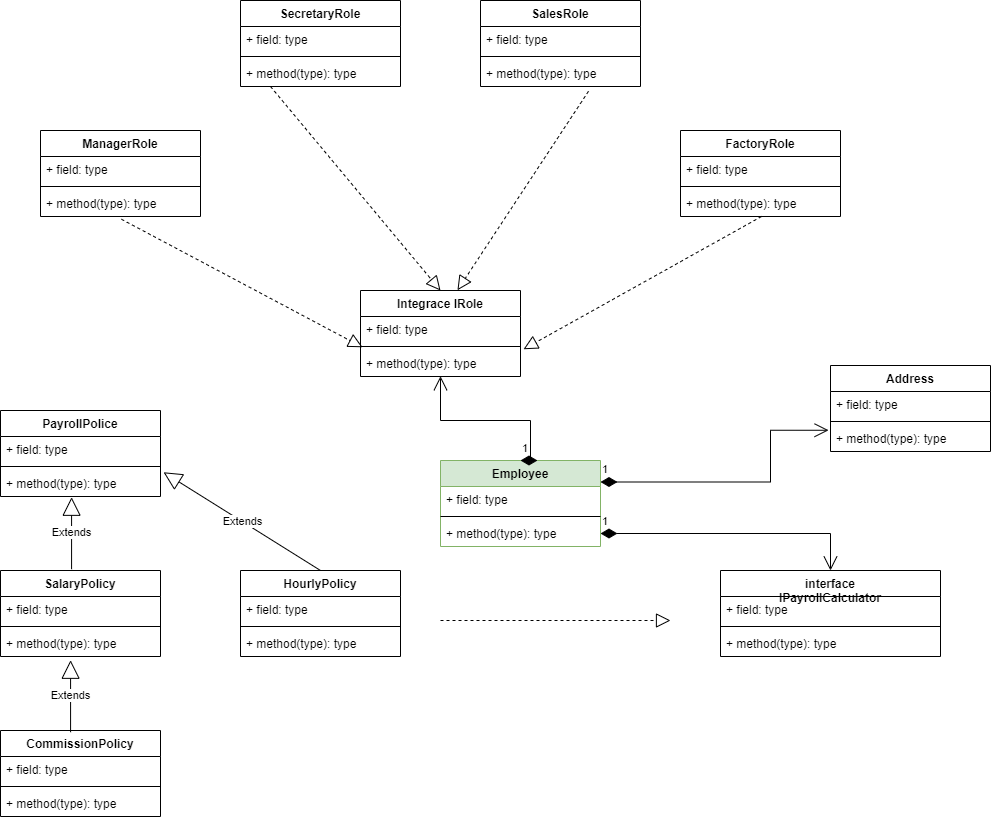

The diagram above was exported from draw.io. Its source (the exported page's mxGraphModel, read from the mxfile embedded in the PNG):
<mxGraphModel dx="2125" dy="780" grid="1" gridSize="10" guides="1" tooltips="1" connect="1" arrows="1" fold="1" page="1" pageScale="1" pageWidth="827" pageHeight="1169" math="0" shadow="0">
  <root>
    <mxCell id="0" />
    <mxCell id="1" parent="0" />
    <mxCell id="xKpNHbHAXwFq_GGAsHA3-5" value="ManagerRole" style="swimlane;fontStyle=1;align=center;verticalAlign=top;childLayout=stackLayout;horizontal=1;startSize=26;horizontalStack=0;resizeParent=1;resizeParentMax=0;resizeLast=0;collapsible=1;marginBottom=0;" vertex="1" parent="1">
      <mxGeometry x="-680" y="200" width="160" height="86" as="geometry" />
    </mxCell>
    <mxCell id="xKpNHbHAXwFq_GGAsHA3-6" value="+ field: type" style="text;strokeColor=none;fillColor=none;align=left;verticalAlign=top;spacingLeft=4;spacingRight=4;overflow=hidden;rotatable=0;points=[[0,0.5],[1,0.5]];portConstraint=eastwest;" vertex="1" parent="xKpNHbHAXwFq_GGAsHA3-5">
      <mxGeometry y="26" width="160" height="26" as="geometry" />
    </mxCell>
    <mxCell id="xKpNHbHAXwFq_GGAsHA3-7" value="" style="line;strokeWidth=1;fillColor=none;align=left;verticalAlign=middle;spacingTop=-1;spacingLeft=3;spacingRight=3;rotatable=0;labelPosition=right;points=[];portConstraint=eastwest;" vertex="1" parent="xKpNHbHAXwFq_GGAsHA3-5">
      <mxGeometry y="52" width="160" height="8" as="geometry" />
    </mxCell>
    <mxCell id="xKpNHbHAXwFq_GGAsHA3-8" value="+ method(type): type" style="text;strokeColor=none;fillColor=none;align=left;verticalAlign=top;spacingLeft=4;spacingRight=4;overflow=hidden;rotatable=0;points=[[0,0.5],[1,0.5]];portConstraint=eastwest;" vertex="1" parent="xKpNHbHAXwFq_GGAsHA3-5">
      <mxGeometry y="60" width="160" height="26" as="geometry" />
    </mxCell>
    <mxCell id="xKpNHbHAXwFq_GGAsHA3-9" value="SecretaryRole" style="swimlane;fontStyle=1;align=center;verticalAlign=top;childLayout=stackLayout;horizontal=1;startSize=26;horizontalStack=0;resizeParent=1;resizeParentMax=0;resizeLast=0;collapsible=1;marginBottom=0;" vertex="1" parent="1">
      <mxGeometry x="-480" y="70" width="160" height="86" as="geometry" />
    </mxCell>
    <mxCell id="xKpNHbHAXwFq_GGAsHA3-10" value="+ field: type" style="text;strokeColor=none;fillColor=none;align=left;verticalAlign=top;spacingLeft=4;spacingRight=4;overflow=hidden;rotatable=0;points=[[0,0.5],[1,0.5]];portConstraint=eastwest;" vertex="1" parent="xKpNHbHAXwFq_GGAsHA3-9">
      <mxGeometry y="26" width="160" height="26" as="geometry" />
    </mxCell>
    <mxCell id="xKpNHbHAXwFq_GGAsHA3-11" value="" style="line;strokeWidth=1;fillColor=none;align=left;verticalAlign=middle;spacingTop=-1;spacingLeft=3;spacingRight=3;rotatable=0;labelPosition=right;points=[];portConstraint=eastwest;" vertex="1" parent="xKpNHbHAXwFq_GGAsHA3-9">
      <mxGeometry y="52" width="160" height="8" as="geometry" />
    </mxCell>
    <mxCell id="xKpNHbHAXwFq_GGAsHA3-12" value="+ method(type): type" style="text;strokeColor=none;fillColor=none;align=left;verticalAlign=top;spacingLeft=4;spacingRight=4;overflow=hidden;rotatable=0;points=[[0,0.5],[1,0.5]];portConstraint=eastwest;" vertex="1" parent="xKpNHbHAXwFq_GGAsHA3-9">
      <mxGeometry y="60" width="160" height="26" as="geometry" />
    </mxCell>
    <mxCell id="xKpNHbHAXwFq_GGAsHA3-13" value="SalesRole" style="swimlane;fontStyle=1;align=center;verticalAlign=top;childLayout=stackLayout;horizontal=1;startSize=26;horizontalStack=0;resizeParent=1;resizeParentMax=0;resizeLast=0;collapsible=1;marginBottom=0;" vertex="1" parent="1">
      <mxGeometry x="-240" y="70" width="160" height="86" as="geometry" />
    </mxCell>
    <mxCell id="xKpNHbHAXwFq_GGAsHA3-14" value="+ field: type" style="text;strokeColor=none;fillColor=none;align=left;verticalAlign=top;spacingLeft=4;spacingRight=4;overflow=hidden;rotatable=0;points=[[0,0.5],[1,0.5]];portConstraint=eastwest;" vertex="1" parent="xKpNHbHAXwFq_GGAsHA3-13">
      <mxGeometry y="26" width="160" height="26" as="geometry" />
    </mxCell>
    <mxCell id="xKpNHbHAXwFq_GGAsHA3-15" value="" style="line;strokeWidth=1;fillColor=none;align=left;verticalAlign=middle;spacingTop=-1;spacingLeft=3;spacingRight=3;rotatable=0;labelPosition=right;points=[];portConstraint=eastwest;" vertex="1" parent="xKpNHbHAXwFq_GGAsHA3-13">
      <mxGeometry y="52" width="160" height="8" as="geometry" />
    </mxCell>
    <mxCell id="xKpNHbHAXwFq_GGAsHA3-16" value="+ method(type): type" style="text;strokeColor=none;fillColor=none;align=left;verticalAlign=top;spacingLeft=4;spacingRight=4;overflow=hidden;rotatable=0;points=[[0,0.5],[1,0.5]];portConstraint=eastwest;" vertex="1" parent="xKpNHbHAXwFq_GGAsHA3-13">
      <mxGeometry y="60" width="160" height="26" as="geometry" />
    </mxCell>
    <mxCell id="xKpNHbHAXwFq_GGAsHA3-17" value="FactoryRole" style="swimlane;fontStyle=1;align=center;verticalAlign=top;childLayout=stackLayout;horizontal=1;startSize=26;horizontalStack=0;resizeParent=1;resizeParentMax=0;resizeLast=0;collapsible=1;marginBottom=0;" vertex="1" parent="1">
      <mxGeometry x="-40" y="200" width="160" height="86" as="geometry" />
    </mxCell>
    <mxCell id="xKpNHbHAXwFq_GGAsHA3-18" value="+ field: type" style="text;strokeColor=none;fillColor=none;align=left;verticalAlign=top;spacingLeft=4;spacingRight=4;overflow=hidden;rotatable=0;points=[[0,0.5],[1,0.5]];portConstraint=eastwest;" vertex="1" parent="xKpNHbHAXwFq_GGAsHA3-17">
      <mxGeometry y="26" width="160" height="26" as="geometry" />
    </mxCell>
    <mxCell id="xKpNHbHAXwFq_GGAsHA3-19" value="" style="line;strokeWidth=1;fillColor=none;align=left;verticalAlign=middle;spacingTop=-1;spacingLeft=3;spacingRight=3;rotatable=0;labelPosition=right;points=[];portConstraint=eastwest;" vertex="1" parent="xKpNHbHAXwFq_GGAsHA3-17">
      <mxGeometry y="52" width="160" height="8" as="geometry" />
    </mxCell>
    <mxCell id="xKpNHbHAXwFq_GGAsHA3-20" value="+ method(type): type" style="text;strokeColor=none;fillColor=none;align=left;verticalAlign=top;spacingLeft=4;spacingRight=4;overflow=hidden;rotatable=0;points=[[0,0.5],[1,0.5]];portConstraint=eastwest;" vertex="1" parent="xKpNHbHAXwFq_GGAsHA3-17">
      <mxGeometry y="60" width="160" height="26" as="geometry" />
    </mxCell>
    <mxCell id="xKpNHbHAXwFq_GGAsHA3-21" value="Integrace IRole" style="swimlane;fontStyle=1;align=center;verticalAlign=top;childLayout=stackLayout;horizontal=1;startSize=26;horizontalStack=0;resizeParent=1;resizeParentMax=0;resizeLast=0;collapsible=1;marginBottom=0;" vertex="1" parent="1">
      <mxGeometry x="-360" y="360" width="160" height="86" as="geometry" />
    </mxCell>
    <mxCell id="xKpNHbHAXwFq_GGAsHA3-22" value="+ field: type" style="text;strokeColor=none;fillColor=none;align=left;verticalAlign=top;spacingLeft=4;spacingRight=4;overflow=hidden;rotatable=0;points=[[0,0.5],[1,0.5]];portConstraint=eastwest;" vertex="1" parent="xKpNHbHAXwFq_GGAsHA3-21">
      <mxGeometry y="26" width="160" height="26" as="geometry" />
    </mxCell>
    <mxCell id="xKpNHbHAXwFq_GGAsHA3-23" value="" style="line;strokeWidth=1;fillColor=none;align=left;verticalAlign=middle;spacingTop=-1;spacingLeft=3;spacingRight=3;rotatable=0;labelPosition=right;points=[];portConstraint=eastwest;" vertex="1" parent="xKpNHbHAXwFq_GGAsHA3-21">
      <mxGeometry y="52" width="160" height="8" as="geometry" />
    </mxCell>
    <mxCell id="xKpNHbHAXwFq_GGAsHA3-24" value="+ method(type): type" style="text;strokeColor=none;fillColor=none;align=left;verticalAlign=top;spacingLeft=4;spacingRight=4;overflow=hidden;rotatable=0;points=[[0,0.5],[1,0.5]];portConstraint=eastwest;" vertex="1" parent="xKpNHbHAXwFq_GGAsHA3-21">
      <mxGeometry y="60" width="160" height="26" as="geometry" />
    </mxCell>
    <mxCell id="xKpNHbHAXwFq_GGAsHA3-25" value="" style="endArrow=block;dashed=1;endFill=0;endSize=12;html=1;rounded=0;exitX=0.506;exitY=1.106;exitDx=0;exitDy=0;exitPerimeter=0;entryX=0.013;entryY=1.183;entryDx=0;entryDy=0;entryPerimeter=0;" edge="1" parent="1" source="xKpNHbHAXwFq_GGAsHA3-8" target="xKpNHbHAXwFq_GGAsHA3-22">
      <mxGeometry width="160" relative="1" as="geometry">
        <mxPoint x="-620" y="320" as="sourcePoint" />
        <mxPoint x="-460" y="320" as="targetPoint" />
      </mxGeometry>
    </mxCell>
    <mxCell id="xKpNHbHAXwFq_GGAsHA3-26" value="" style="endArrow=block;dashed=1;endFill=0;endSize=12;html=1;rounded=0;exitX=0.506;exitY=1.106;exitDx=0;exitDy=0;exitPerimeter=0;entryX=0.5;entryY=0;entryDx=0;entryDy=0;" edge="1" parent="1" target="xKpNHbHAXwFq_GGAsHA3-21">
      <mxGeometry width="160" relative="1" as="geometry">
        <mxPoint x="-450" y="155.9960000000001" as="sourcePoint" />
        <mxPoint x="-208.88000000000008" y="283.99800000000005" as="targetPoint" />
      </mxGeometry>
    </mxCell>
    <mxCell id="xKpNHbHAXwFq_GGAsHA3-27" value="" style="endArrow=block;dashed=1;endFill=0;endSize=12;html=1;rounded=0;exitX=0.675;exitY=1.183;exitDx=0;exitDy=0;exitPerimeter=0;entryX=0.606;entryY=-0.003;entryDx=0;entryDy=0;entryPerimeter=0;" edge="1" parent="1" source="xKpNHbHAXwFq_GGAsHA3-16" target="xKpNHbHAXwFq_GGAsHA3-21">
      <mxGeometry width="160" relative="1" as="geometry">
        <mxPoint x="-424" y="165.9960000000001" as="sourcePoint" />
        <mxPoint x="-254" y="370" as="targetPoint" />
      </mxGeometry>
    </mxCell>
    <mxCell id="xKpNHbHAXwFq_GGAsHA3-28" value="" style="endArrow=block;dashed=1;endFill=0;endSize=12;html=1;rounded=0;exitX=0.675;exitY=1.183;exitDx=0;exitDy=0;exitPerimeter=0;entryX=1.019;entryY=-0.048;entryDx=0;entryDy=0;entryPerimeter=0;" edge="1" parent="1" target="xKpNHbHAXwFq_GGAsHA3-24">
      <mxGeometry width="160" relative="1" as="geometry">
        <mxPoint x="41.03999999999999" y="285.99799999999993" as="sourcePoint" />
        <mxPoint x="-90.0000000000002" y="484.98199999999997" as="targetPoint" />
      </mxGeometry>
    </mxCell>
    <mxCell id="xKpNHbHAXwFq_GGAsHA3-29" value="Employee" style="swimlane;fontStyle=1;align=center;verticalAlign=top;childLayout=stackLayout;horizontal=1;startSize=26;horizontalStack=0;resizeParent=1;resizeParentMax=0;resizeLast=0;collapsible=1;marginBottom=0;fillColor=#d5e8d4;strokeColor=#82b366;" vertex="1" parent="1">
      <mxGeometry x="-280" y="530" width="160" height="86" as="geometry" />
    </mxCell>
    <mxCell id="xKpNHbHAXwFq_GGAsHA3-30" value="+ field: type" style="text;strokeColor=none;fillColor=none;align=left;verticalAlign=top;spacingLeft=4;spacingRight=4;overflow=hidden;rotatable=0;points=[[0,0.5],[1,0.5]];portConstraint=eastwest;" vertex="1" parent="xKpNHbHAXwFq_GGAsHA3-29">
      <mxGeometry y="26" width="160" height="26" as="geometry" />
    </mxCell>
    <mxCell id="xKpNHbHAXwFq_GGAsHA3-31" value="" style="line;strokeWidth=1;fillColor=none;align=left;verticalAlign=middle;spacingTop=-1;spacingLeft=3;spacingRight=3;rotatable=0;labelPosition=right;points=[];portConstraint=eastwest;" vertex="1" parent="xKpNHbHAXwFq_GGAsHA3-29">
      <mxGeometry y="52" width="160" height="8" as="geometry" />
    </mxCell>
    <mxCell id="xKpNHbHAXwFq_GGAsHA3-32" value="+ method(type): type" style="text;strokeColor=none;fillColor=none;align=left;verticalAlign=top;spacingLeft=4;spacingRight=4;overflow=hidden;rotatable=0;points=[[0,0.5],[1,0.5]];portConstraint=eastwest;" vertex="1" parent="xKpNHbHAXwFq_GGAsHA3-29">
      <mxGeometry y="60" width="160" height="26" as="geometry" />
    </mxCell>
    <mxCell id="xKpNHbHAXwFq_GGAsHA3-33" value="Address" style="swimlane;fontStyle=1;align=center;verticalAlign=top;childLayout=stackLayout;horizontal=1;startSize=26;horizontalStack=0;resizeParent=1;resizeParentMax=0;resizeLast=0;collapsible=1;marginBottom=0;" vertex="1" parent="1">
      <mxGeometry x="110" y="435" width="160" height="86" as="geometry" />
    </mxCell>
    <mxCell id="xKpNHbHAXwFq_GGAsHA3-34" value="+ field: type" style="text;strokeColor=none;fillColor=none;align=left;verticalAlign=top;spacingLeft=4;spacingRight=4;overflow=hidden;rotatable=0;points=[[0,0.5],[1,0.5]];portConstraint=eastwest;" vertex="1" parent="xKpNHbHAXwFq_GGAsHA3-33">
      <mxGeometry y="26" width="160" height="26" as="geometry" />
    </mxCell>
    <mxCell id="xKpNHbHAXwFq_GGAsHA3-35" value="" style="line;strokeWidth=1;fillColor=none;align=left;verticalAlign=middle;spacingTop=-1;spacingLeft=3;spacingRight=3;rotatable=0;labelPosition=right;points=[];portConstraint=eastwest;" vertex="1" parent="xKpNHbHAXwFq_GGAsHA3-33">
      <mxGeometry y="52" width="160" height="8" as="geometry" />
    </mxCell>
    <mxCell id="xKpNHbHAXwFq_GGAsHA3-36" value="+ method(type): type" style="text;strokeColor=none;fillColor=none;align=left;verticalAlign=top;spacingLeft=4;spacingRight=4;overflow=hidden;rotatable=0;points=[[0,0.5],[1,0.5]];portConstraint=eastwest;" vertex="1" parent="xKpNHbHAXwFq_GGAsHA3-33">
      <mxGeometry y="60" width="160" height="26" as="geometry" />
    </mxCell>
    <mxCell id="xKpNHbHAXwFq_GGAsHA3-37" value="interface&#10;IPayrollCalculator" style="swimlane;fontStyle=1;align=center;verticalAlign=top;childLayout=stackLayout;horizontal=1;startSize=26;horizontalStack=0;resizeParent=1;resizeParentMax=0;resizeLast=0;collapsible=1;marginBottom=0;" vertex="1" parent="1">
      <mxGeometry y="640" width="220" height="86" as="geometry" />
    </mxCell>
    <mxCell id="xKpNHbHAXwFq_GGAsHA3-38" value="+ field: type" style="text;strokeColor=none;fillColor=none;align=left;verticalAlign=top;spacingLeft=4;spacingRight=4;overflow=hidden;rotatable=0;points=[[0,0.5],[1,0.5]];portConstraint=eastwest;" vertex="1" parent="xKpNHbHAXwFq_GGAsHA3-37">
      <mxGeometry y="26" width="220" height="26" as="geometry" />
    </mxCell>
    <mxCell id="xKpNHbHAXwFq_GGAsHA3-39" value="" style="line;strokeWidth=1;fillColor=none;align=left;verticalAlign=middle;spacingTop=-1;spacingLeft=3;spacingRight=3;rotatable=0;labelPosition=right;points=[];portConstraint=eastwest;" vertex="1" parent="xKpNHbHAXwFq_GGAsHA3-37">
      <mxGeometry y="52" width="220" height="8" as="geometry" />
    </mxCell>
    <mxCell id="xKpNHbHAXwFq_GGAsHA3-40" value="+ method(type): type" style="text;strokeColor=none;fillColor=none;align=left;verticalAlign=top;spacingLeft=4;spacingRight=4;overflow=hidden;rotatable=0;points=[[0,0.5],[1,0.5]];portConstraint=eastwest;" vertex="1" parent="xKpNHbHAXwFq_GGAsHA3-37">
      <mxGeometry y="60" width="220" height="26" as="geometry" />
    </mxCell>
    <mxCell id="xKpNHbHAXwFq_GGAsHA3-41" value="PayrollPolice" style="swimlane;fontStyle=1;align=center;verticalAlign=top;childLayout=stackLayout;horizontal=1;startSize=26;horizontalStack=0;resizeParent=1;resizeParentMax=0;resizeLast=0;collapsible=1;marginBottom=0;" vertex="1" parent="1">
      <mxGeometry x="-720" y="480" width="160" height="86" as="geometry" />
    </mxCell>
    <mxCell id="xKpNHbHAXwFq_GGAsHA3-42" value="+ field: type" style="text;strokeColor=none;fillColor=none;align=left;verticalAlign=top;spacingLeft=4;spacingRight=4;overflow=hidden;rotatable=0;points=[[0,0.5],[1,0.5]];portConstraint=eastwest;" vertex="1" parent="xKpNHbHAXwFq_GGAsHA3-41">
      <mxGeometry y="26" width="160" height="26" as="geometry" />
    </mxCell>
    <mxCell id="xKpNHbHAXwFq_GGAsHA3-43" value="" style="line;strokeWidth=1;fillColor=none;align=left;verticalAlign=middle;spacingTop=-1;spacingLeft=3;spacingRight=3;rotatable=0;labelPosition=right;points=[];portConstraint=eastwest;" vertex="1" parent="xKpNHbHAXwFq_GGAsHA3-41">
      <mxGeometry y="52" width="160" height="8" as="geometry" />
    </mxCell>
    <mxCell id="xKpNHbHAXwFq_GGAsHA3-44" value="+ method(type): type" style="text;strokeColor=none;fillColor=none;align=left;verticalAlign=top;spacingLeft=4;spacingRight=4;overflow=hidden;rotatable=0;points=[[0,0.5],[1,0.5]];portConstraint=eastwest;" vertex="1" parent="xKpNHbHAXwFq_GGAsHA3-41">
      <mxGeometry y="60" width="160" height="26" as="geometry" />
    </mxCell>
    <mxCell id="xKpNHbHAXwFq_GGAsHA3-45" value="SalaryPolicy" style="swimlane;fontStyle=1;align=center;verticalAlign=top;childLayout=stackLayout;horizontal=1;startSize=26;horizontalStack=0;resizeParent=1;resizeParentMax=0;resizeLast=0;collapsible=1;marginBottom=0;" vertex="1" parent="1">
      <mxGeometry x="-720" y="640" width="160" height="86" as="geometry" />
    </mxCell>
    <mxCell id="xKpNHbHAXwFq_GGAsHA3-46" value="+ field: type" style="text;strokeColor=none;fillColor=none;align=left;verticalAlign=top;spacingLeft=4;spacingRight=4;overflow=hidden;rotatable=0;points=[[0,0.5],[1,0.5]];portConstraint=eastwest;" vertex="1" parent="xKpNHbHAXwFq_GGAsHA3-45">
      <mxGeometry y="26" width="160" height="26" as="geometry" />
    </mxCell>
    <mxCell id="xKpNHbHAXwFq_GGAsHA3-47" value="" style="line;strokeWidth=1;fillColor=none;align=left;verticalAlign=middle;spacingTop=-1;spacingLeft=3;spacingRight=3;rotatable=0;labelPosition=right;points=[];portConstraint=eastwest;" vertex="1" parent="xKpNHbHAXwFq_GGAsHA3-45">
      <mxGeometry y="52" width="160" height="8" as="geometry" />
    </mxCell>
    <mxCell id="xKpNHbHAXwFq_GGAsHA3-48" value="+ method(type): type" style="text;strokeColor=none;fillColor=none;align=left;verticalAlign=top;spacingLeft=4;spacingRight=4;overflow=hidden;rotatable=0;points=[[0,0.5],[1,0.5]];portConstraint=eastwest;" vertex="1" parent="xKpNHbHAXwFq_GGAsHA3-45">
      <mxGeometry y="60" width="160" height="26" as="geometry" />
    </mxCell>
    <mxCell id="xKpNHbHAXwFq_GGAsHA3-49" value="CommissionPolicy" style="swimlane;fontStyle=1;align=center;verticalAlign=top;childLayout=stackLayout;horizontal=1;startSize=26;horizontalStack=0;resizeParent=1;resizeParentMax=0;resizeLast=0;collapsible=1;marginBottom=0;" vertex="1" parent="1">
      <mxGeometry x="-720" y="800" width="160" height="86" as="geometry" />
    </mxCell>
    <mxCell id="xKpNHbHAXwFq_GGAsHA3-50" value="+ field: type" style="text;strokeColor=none;fillColor=none;align=left;verticalAlign=top;spacingLeft=4;spacingRight=4;overflow=hidden;rotatable=0;points=[[0,0.5],[1,0.5]];portConstraint=eastwest;" vertex="1" parent="xKpNHbHAXwFq_GGAsHA3-49">
      <mxGeometry y="26" width="160" height="26" as="geometry" />
    </mxCell>
    <mxCell id="xKpNHbHAXwFq_GGAsHA3-51" value="" style="line;strokeWidth=1;fillColor=none;align=left;verticalAlign=middle;spacingTop=-1;spacingLeft=3;spacingRight=3;rotatable=0;labelPosition=right;points=[];portConstraint=eastwest;" vertex="1" parent="xKpNHbHAXwFq_GGAsHA3-49">
      <mxGeometry y="52" width="160" height="8" as="geometry" />
    </mxCell>
    <mxCell id="xKpNHbHAXwFq_GGAsHA3-52" value="+ method(type): type" style="text;strokeColor=none;fillColor=none;align=left;verticalAlign=top;spacingLeft=4;spacingRight=4;overflow=hidden;rotatable=0;points=[[0,0.5],[1,0.5]];portConstraint=eastwest;" vertex="1" parent="xKpNHbHAXwFq_GGAsHA3-49">
      <mxGeometry y="60" width="160" height="26" as="geometry" />
    </mxCell>
    <mxCell id="xKpNHbHAXwFq_GGAsHA3-53" value="HourlyPolicy" style="swimlane;fontStyle=1;align=center;verticalAlign=top;childLayout=stackLayout;horizontal=1;startSize=26;horizontalStack=0;resizeParent=1;resizeParentMax=0;resizeLast=0;collapsible=1;marginBottom=0;" vertex="1" parent="1">
      <mxGeometry x="-480" y="640" width="160" height="86" as="geometry" />
    </mxCell>
    <mxCell id="xKpNHbHAXwFq_GGAsHA3-54" value="+ field: type" style="text;strokeColor=none;fillColor=none;align=left;verticalAlign=top;spacingLeft=4;spacingRight=4;overflow=hidden;rotatable=0;points=[[0,0.5],[1,0.5]];portConstraint=eastwest;" vertex="1" parent="xKpNHbHAXwFq_GGAsHA3-53">
      <mxGeometry y="26" width="160" height="26" as="geometry" />
    </mxCell>
    <mxCell id="xKpNHbHAXwFq_GGAsHA3-55" value="" style="line;strokeWidth=1;fillColor=none;align=left;verticalAlign=middle;spacingTop=-1;spacingLeft=3;spacingRight=3;rotatable=0;labelPosition=right;points=[];portConstraint=eastwest;" vertex="1" parent="xKpNHbHAXwFq_GGAsHA3-53">
      <mxGeometry y="52" width="160" height="8" as="geometry" />
    </mxCell>
    <mxCell id="xKpNHbHAXwFq_GGAsHA3-56" value="+ method(type): type" style="text;strokeColor=none;fillColor=none;align=left;verticalAlign=top;spacingLeft=4;spacingRight=4;overflow=hidden;rotatable=0;points=[[0,0.5],[1,0.5]];portConstraint=eastwest;" vertex="1" parent="xKpNHbHAXwFq_GGAsHA3-53">
      <mxGeometry y="60" width="160" height="26" as="geometry" />
    </mxCell>
    <mxCell id="xKpNHbHAXwFq_GGAsHA3-57" value="Extends" style="endArrow=block;endSize=16;endFill=0;html=1;rounded=0;exitX=0.438;exitY=0.02;exitDx=0;exitDy=0;exitPerimeter=0;entryX=0.438;entryY=1.144;entryDx=0;entryDy=0;entryPerimeter=0;" edge="1" parent="1" source="xKpNHbHAXwFq_GGAsHA3-49" target="xKpNHbHAXwFq_GGAsHA3-48">
      <mxGeometry width="160" relative="1" as="geometry">
        <mxPoint x="-230" y="650" as="sourcePoint" />
        <mxPoint x="-70" y="650" as="targetPoint" />
      </mxGeometry>
    </mxCell>
    <mxCell id="xKpNHbHAXwFq_GGAsHA3-58" value="Extends" style="endArrow=block;endSize=16;endFill=0;html=1;rounded=0;exitX=0.438;exitY=0.02;exitDx=0;exitDy=0;exitPerimeter=0;entryX=0.438;entryY=1.144;entryDx=0;entryDy=0;entryPerimeter=0;" edge="1" parent="1">
      <mxGeometry width="160" relative="1" as="geometry">
        <mxPoint x="-648.9200000000001" y="638.7199999999998" as="sourcePoint" />
        <mxPoint x="-648.9200000000001" y="566.7439999999999" as="targetPoint" />
      </mxGeometry>
    </mxCell>
    <mxCell id="xKpNHbHAXwFq_GGAsHA3-59" value="Extends" style="endArrow=block;endSize=16;endFill=0;html=1;rounded=0;exitX=0.5;exitY=0;exitDx=0;exitDy=0;entryX=1.019;entryY=0.067;entryDx=0;entryDy=0;entryPerimeter=0;" edge="1" parent="1" source="xKpNHbHAXwFq_GGAsHA3-53" target="xKpNHbHAXwFq_GGAsHA3-44">
      <mxGeometry width="160" relative="1" as="geometry">
        <mxPoint x="-629.9200000000001" y="821.7199999999998" as="sourcePoint" />
        <mxPoint x="-629.9200000000001" y="749.7439999999999" as="targetPoint" />
      </mxGeometry>
    </mxCell>
    <mxCell id="xKpNHbHAXwFq_GGAsHA3-62" value="1" style="endArrow=open;html=1;endSize=12;startArrow=diamondThin;startSize=14;startFill=1;edgeStyle=orthogonalEdgeStyle;align=left;verticalAlign=bottom;rounded=0;entryX=-0.012;entryY=0.183;entryDx=0;entryDy=0;entryPerimeter=0;exitX=1;exitY=0.25;exitDx=0;exitDy=0;" edge="1" parent="1" source="xKpNHbHAXwFq_GGAsHA3-29" target="xKpNHbHAXwFq_GGAsHA3-36">
      <mxGeometry x="-1" y="3" relative="1" as="geometry">
        <mxPoint x="-40" y="570" as="sourcePoint" />
        <mxPoint x="60" y="480" as="targetPoint" />
        <Array as="points">
          <mxPoint x="50" y="552" />
          <mxPoint x="50" y="500" />
        </Array>
      </mxGeometry>
    </mxCell>
    <mxCell id="xKpNHbHAXwFq_GGAsHA3-63" value="1" style="endArrow=open;html=1;endSize=12;startArrow=diamondThin;startSize=14;startFill=1;edgeStyle=orthogonalEdgeStyle;align=left;verticalAlign=bottom;rounded=0;entryX=0.5;entryY=0;entryDx=0;entryDy=0;exitX=1;exitY=0.5;exitDx=0;exitDy=0;" edge="1" parent="1" source="xKpNHbHAXwFq_GGAsHA3-32" target="xKpNHbHAXwFq_GGAsHA3-37">
      <mxGeometry x="-1" y="3" relative="1" as="geometry">
        <mxPoint x="-40" y="560" as="sourcePoint" />
        <mxPoint x="120" y="590" as="targetPoint" />
        <Array as="points">
          <mxPoint x="110" y="603" />
        </Array>
      </mxGeometry>
    </mxCell>
    <mxCell id="xKpNHbHAXwFq_GGAsHA3-64" value="" style="endArrow=block;dashed=1;endFill=0;endSize=12;html=1;rounded=0;" edge="1" parent="1">
      <mxGeometry width="160" relative="1" as="geometry">
        <mxPoint x="-280" y="690" as="sourcePoint" />
        <mxPoint x="-50" y="690" as="targetPoint" />
      </mxGeometry>
    </mxCell>
    <mxCell id="xKpNHbHAXwFq_GGAsHA3-65" value="1" style="endArrow=open;html=1;endSize=12;startArrow=diamondThin;startSize=14;startFill=1;edgeStyle=orthogonalEdgeStyle;align=left;verticalAlign=bottom;rounded=0;entryX=0.5;entryY=0.99;entryDx=0;entryDy=0;entryPerimeter=0;" edge="1" parent="1" target="xKpNHbHAXwFq_GGAsHA3-24">
      <mxGeometry x="-1" y="3" relative="1" as="geometry">
        <mxPoint x="-200" y="530" as="sourcePoint" />
        <mxPoint x="-280" y="460" as="targetPoint" />
        <Array as="points">
          <mxPoint x="-190" y="530" />
          <mxPoint x="-190" y="490" />
          <mxPoint x="-280" y="490" />
        </Array>
      </mxGeometry>
    </mxCell>
  </root>
</mxGraphModel>